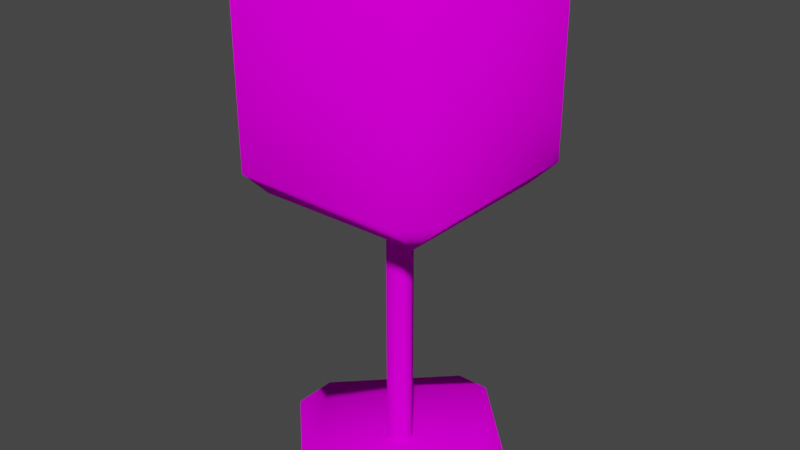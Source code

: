 # Source: Park.blend  (saved by Blender 2.82.7; exported with 4.5.12 LTS)
import bpy
from mathutils import Matrix  # noqa: F401  (used for matrix-valued properties, if any)

bpy.ops.wm.read_factory_settings(use_empty=True)
scene = bpy.context.scene
scene.name = 'Scene'

# ---- collections
col_collection = bpy.data.collections.new('Collection'); scene.collection.children.link(col_collection)

# ---- images (referenced by path relative to the original .blend; pixels are not part of the script)
import os
ASSET_DIR = os.environ.get("B2B_ASSET_DIR", "")  # directory of the original .blend (textures are referenced by path, not embedded)
HERE = os.path.dirname(os.path.abspath(__file__))  # packed textures are extracted next to this script under _unpacked/

def load_image(name, relpath, width, height, colorspace="sRGB"):
    """Load a texture the original file referenced (path relative to the .blend, or extracted next to this script)."""
    p = next((c for c in (os.path.join(HERE, relpath), os.path.join(ASSET_DIR, relpath)) if relpath and os.path.exists(c)), "")
    if p:
        img = bpy.data.images.load(p, check_existing=True)
        img.name = name
    else:  # same state as the original file: an image datablock whose file is absent (Cycles renders it pink)
        img = bpy.data.images.new(name, width, height)
        img.source = "FILE"
        img.filepath = "//" + (relpath or name)
    img.colorspace_settings.name = colorspace
    return img
img_atlas_png = load_image('Atlas.png', 'Atlas.png', 1024, 1024, 'sRGB')

# ---- materials (node trees are filled in below, after node groups)
mat_material = bpy.data.materials.new('Material')
mat_material.alpha_threshold = 0.0
mat_material.use_transparent_shadow = False
mat_material.line_color = (0.0, 0.0, 0.0, 1.0)

# ---- material node trees
mat_material.use_nodes = True; mat_material.node_tree.nodes.clear()
_N = mat_material.node_tree.nodes; _L = mat_material.node_tree.links
n0 = _N.new('ShaderNodeOutputMaterial'); n0.name = 'Material Output'; n0.location = (300, 300)
n1 = _N.new('ShaderNodeBsdfDiffuse'); n1.name = 'Diffuse BSDF'; n1.location = (10, 300)
n1.inputs[1].default_value = 0.4
n2 = _N.new('ShaderNodeTexImage'); n2.name = 'Image Texture'; n2.location = (-280, 275)
n2.image = img_atlas_png
n2.interpolation = 'Closest'
_L.new(n1.outputs[0], n0.inputs[0])
_L.new(n2.outputs[0], n1.inputs[0])
n0.is_active_output = True

# ---- world
world_world = bpy.data.worlds.new('World'); scene.world = world_world
world_world.use_nodes = True; world_world.node_tree.nodes.clear()
_N = world_world.node_tree.nodes; _L = world_world.node_tree.links
n0 = _N.new('ShaderNodeOutputWorld'); n0.name = 'World Output'; n0.location = (300, 300)
n1 = _N.new('ShaderNodeBackground'); n1.name = 'Background'; n1.location = (10, 300)
n1.inputs[0].default_value = (0.05088, 0.05088, 0.05088, 1.0)
_L.new(n1.outputs[0], n0.inputs[0])
n0.is_active_output = True
world_world.color = (0.05088, 0.05088, 0.05088)
world_world.use_sun_shadow = False
world_world.sun_shadow_jitter_overblur = 0.0

# ---- meshes
me_cube_007 = bpy.data.meshes.new('Cube.007')
me_cube_007.from_pydata([(0.02307, 0.02307, 0.9231), (0.02307, 0.02307, 0.05524), (0.02307, -0.02307, 0.9231), (0.02307, -0.02307, 0.05524), (-0.02307, 0.02307, 0.9231), (-0.02307, 0.02307, 0.05524), (-0.02307, -0.02307, 0.9231), (-0.02307, -0.02307, 0.05524), (0.3, 0.05746, 0.0565), (0.04487, 0.3126, 0.0565), (0.04487, 0.3126, 0.0), (0.3, 0.05746, 0.0), (0.04487, -0.3126, 0.0565), (0.3, -0.05746, 0.0565), (0.3, -0.05746, 0.0), (0.04487, -0.3126, 0.0), (-0.04487, 0.3126, 0.0565), (-0.3, 0.05746, 0.0565), (-0.3, 0.05746, 0.0), (-0.04487, 0.3126, 0.0), (-0.3, -0.05746, 0.0565), (-0.04487, -0.3126, 0.0565), (-0.04487, -0.3126, 0.0), (-0.3, -0.05746, 0.0), (-0.212, -0.212, 0.7608), (-0.212, -0.2848, 0.8336), (-0.2848, -0.212, 0.8336), (-0.212, -0.2848, 1.258), (-0.212, -0.212, 1.33), (-0.2848, -0.212, 1.258), (-0.212, 0.212, 0.7608), (-0.2848, 0.212, 0.8336), (-0.212, 0.2848, 0.8336), (-0.212, 0.212, 1.33), (-0.212, 0.2848, 1.258), (-0.2848, 0.212, 1.258), (0.212, -0.212, 0.7608), (0.2848, -0.212, 0.8336), (0.212, -0.2848, 0.8336), (0.212, -0.212, 1.33), (0.212, -0.2848, 1.258), (0.2848, -0.212, 1.258), (0.212, 0.212, 0.7608), (0.212, 0.2848, 0.8336), (0.2848, 0.212, 0.8336), (0.212, 0.212, 1.33), (0.2848, 0.212, 1.258), (0.212, 0.2848, 1.258)], [], [(18, 19, 10, 11, 14, 15, 22, 23), (15, 12, 21, 22), (23, 20, 17, 18), (19, 16, 9, 10), (8, 9, 16, 17, 20, 21, 12, 13), (7, 6, 4, 5), (12, 15, 14, 13), (8, 11, 10, 9), (16, 19, 18, 17), (22, 21, 20, 23), (11, 8, 13, 14), (5, 4, 0, 1), (1, 0, 2, 3), (3, 2, 6, 7), (44, 46, 41, 37), (38, 40, 27, 25), (45, 33, 28, 39), (26, 29, 35, 31), (32, 34, 47, 43), (24, 25, 26), (27, 28, 29), (30, 31, 32), (33, 34, 35), (36, 37, 38), (39, 40, 41), (42, 43, 44), (45, 46, 47), (30, 24, 26, 31), (25, 27, 29, 26), (28, 33, 35, 29), (34, 32, 31, 35), (42, 30, 32, 43), (33, 45, 47, 34), (46, 44, 43, 47), (36, 42, 44, 37), (45, 39, 41, 46), (40, 38, 37, 41), (24, 36, 38, 25), (39, 28, 27, 40), (30, 42, 36, 24)])
me_cube_007.polygons.foreach_set('use_smooth', [True] * 40)
_uv = me_cube_007.uv_layers.new(name='UVMap')
_uv.uv.foreach_set('vector', [0.3493, 0.3409, 0.3665, 0.3244, 0.3726, 0.3244, 0.3899, 0.3409, 0.3899, 0.3484, 0.3726, 0.365, 0.3665, 0.365, 0.3493, 0.3484, 0.3493, 0.3823, 0.3899, 0.3823, 0.3899, 0.3884, 0.3493, 0.3884, 0.3899, 0.3816, 0.4306, 0.3816, 0.4306, 0.3891, 0.3899, 0.3891, 0.3086, 0.3823, 0.3493, 0.3823, 0.3493, 0.3884, 0.3086, 0.3884, 0.3923, 0.3335, 0.4096, 0.3169, 0.4157, 0.3169, 0.433, 0.3335, 0.433, 0.341, 0.4157, 0.3576, 0.4096, 0.3576, 0.3923, 0.341, 0.6478, 0.2854, 0.6918, 0.2854, 0.6918, 0.3293, 0.6478, 0.3293, 0.3899, 0.3823, 0.3493, 0.3823, 0.3493, 0.365, 0.3899, 0.365, 0.3899, 0.4222, 0.3493, 0.4222, 0.3493, 0.4057, 0.3899, 0.4057, 0.3493, 0.3823, 0.3086, 0.3823, 0.3086, 0.365, 0.3493, 0.365, 0.3493, 0.3884, 0.3899, 0.3884, 0.3899, 0.4057, 0.3493, 0.4057, 0.3493, 0.4222, 0.3899, 0.4222, 0.3899, 0.4297, 0.3493, 0.4297, 0.6478, 0.3293, 0.6918, 0.3293, 0.6918, 0.3733, 0.6478, 0.3733, 0.6478, 0.3733, 0.6918, 0.3733, 0.6918, 0.4172, 0.6478, 0.4172, 0.6478, 0.4172, 0.6918, 0.4172, 0.6918, 0.4612, 0.6478, 0.4612, 0.8537, 0.1304, 0.887, 0.1304, 0.887, 0.1637, 0.8537, 0.1637, 0.8537, 0.1751, 0.887, 0.1751, 0.887, 0.2083, 0.8537, 0.2083, 0.8984, 0.1304, 0.9316, 0.1304, 0.9316, 0.1637, 0.8984, 0.1637, 0.8537, 0.0858, 0.887, 0.0858, 0.887, 0.119, 0.8537, 0.119, 0.8537, 0.04116, 0.887, 0.04116, 0.887, 0.07439, 0.8537, 0.07439, 0.8091, 0.1637, 0.8091, 0.1694, 0.8034, 0.1637, 0.887, 0.2083, 0.8927, 0.2083, 0.887, 0.214, 0.8091, 0.1304, 0.8034, 0.1304, 0.8091, 0.1247, 0.9316, 0.1304, 0.9316, 0.1247, 0.9373, 0.1304, 0.8423, 0.1637, 0.848, 0.1637, 0.8423, 0.1694, 0.8984, 0.1637, 0.8984, 0.1694, 0.8927, 0.1637, 0.8423, 0.1304, 0.8423, 0.1247, 0.848, 0.1304, 0.8984, 0.1304, 0.8927, 0.1304, 0.8984, 0.1247, 0.8091, 0.1304, 0.8091, 0.1637, 0.8034, 0.1637, 0.8034, 0.1304, 0.8537, 0.2083, 0.887, 0.2083, 0.887, 0.214, 0.8537, 0.214, 0.9316, 0.1637, 0.9316, 0.1304, 0.9373, 0.1304, 0.9373, 0.1637, 0.887, 0.04116, 0.8537, 0.04116, 0.8537, 0.03545, 0.887, 0.03545, 0.8423, 0.1304, 0.8091, 0.1304, 0.8091, 0.1247, 0.8423, 0.1247, 0.9316, 0.1304, 0.8984, 0.1304, 0.8984, 0.1247, 0.9316, 0.1247, 0.887, 0.1304, 0.8537, 0.1304, 0.8537, 0.1247, 0.887, 0.1247, 0.8423, 0.1637, 0.8423, 0.1304, 0.8537, 0.1304, 0.8537, 0.1637, 0.8984, 0.1304, 0.8984, 0.1637, 0.887, 0.1637, 0.887, 0.1304, 0.887, 0.1751, 0.8537, 0.1751, 0.8537, 0.1637, 0.887, 0.1637, 0.8091, 0.1637, 0.8423, 0.1637, 0.8423, 0.1694, 0.8091, 0.1694, 0.8984, 0.1637, 0.9316, 0.1637, 0.9316, 0.1694, 0.8984, 0.1694, 0.8091, 0.1304, 0.8423, 0.1304, 0.8423, 0.1637, 0.8091, 0.1637])
me_cube_007.materials.append(mat_material)
me_cube_007.use_remesh_fix_poles = True
me_cube_007.use_remesh_preserve_attributes = False
me_cube_007.use_mirror_vertex_groups = False
me_cube_007.update()

# ---- objects
ob_cube = bpy.data.objects.new('Cube', me_cube_007)

# ---- transforms, parenting, visibility, modifiers, constraints
ob_cube.location = (0.0, 0.0, 0.0)
ob_cube.lineart.crease_threshold = 0.0

# ---- collection membership
col_collection.objects.link(ob_cube)

# ---- scene / render settings (as saved in the file)
scene.frame_start = 1; scene.frame_end = 250; scene.frame_set(1)
scene.render.engine = 'BLENDER_EEVEE_NEXT'
scene.cycles.use_denoising = False
scene.cycles.samples = 128
scene.cycles.sampling_pattern = 'TABULATED_SOBOL'
scene.cycles.use_adaptive_sampling = False
scene.cycles.use_light_tree = False
scene.view_settings.view_transform = 'Filmic'
bpy.context.view_layer.update()

# ---- added for rendering (the .blend has no active camera and no usable light): camera, sun
cam_auto = bpy.data.cameras.new('AutoCamera')
cam_auto.lens = 50.0
cam_auto.sensor_width = 36.0
cam_auto.clip_end = 1000.0
ob_auto_camera = bpy.data.objects.new('AutoCamera', cam_auto)
scene.collection.objects.link(ob_auto_camera)
ob_auto_camera.location = (1.46897, -1.76277, 1.84037)
ob_auto_camera.rotation_euler = (1.09748, -7.21219e-08, 0.694738)
scene.camera = ob_auto_camera
light_auto_sun = bpy.data.lights.new('AutoSun', 'SUN')
light_auto_sun.energy = 3.0
light_auto_sun.angle = 0.0523599
ob_auto_sun = bpy.data.objects.new('AutoSun', light_auto_sun)
scene.collection.objects.link(ob_auto_sun)
ob_auto_sun.rotation_euler = (0.872665, 0.174533, 0.523599)
bpy.context.view_layer.update()
